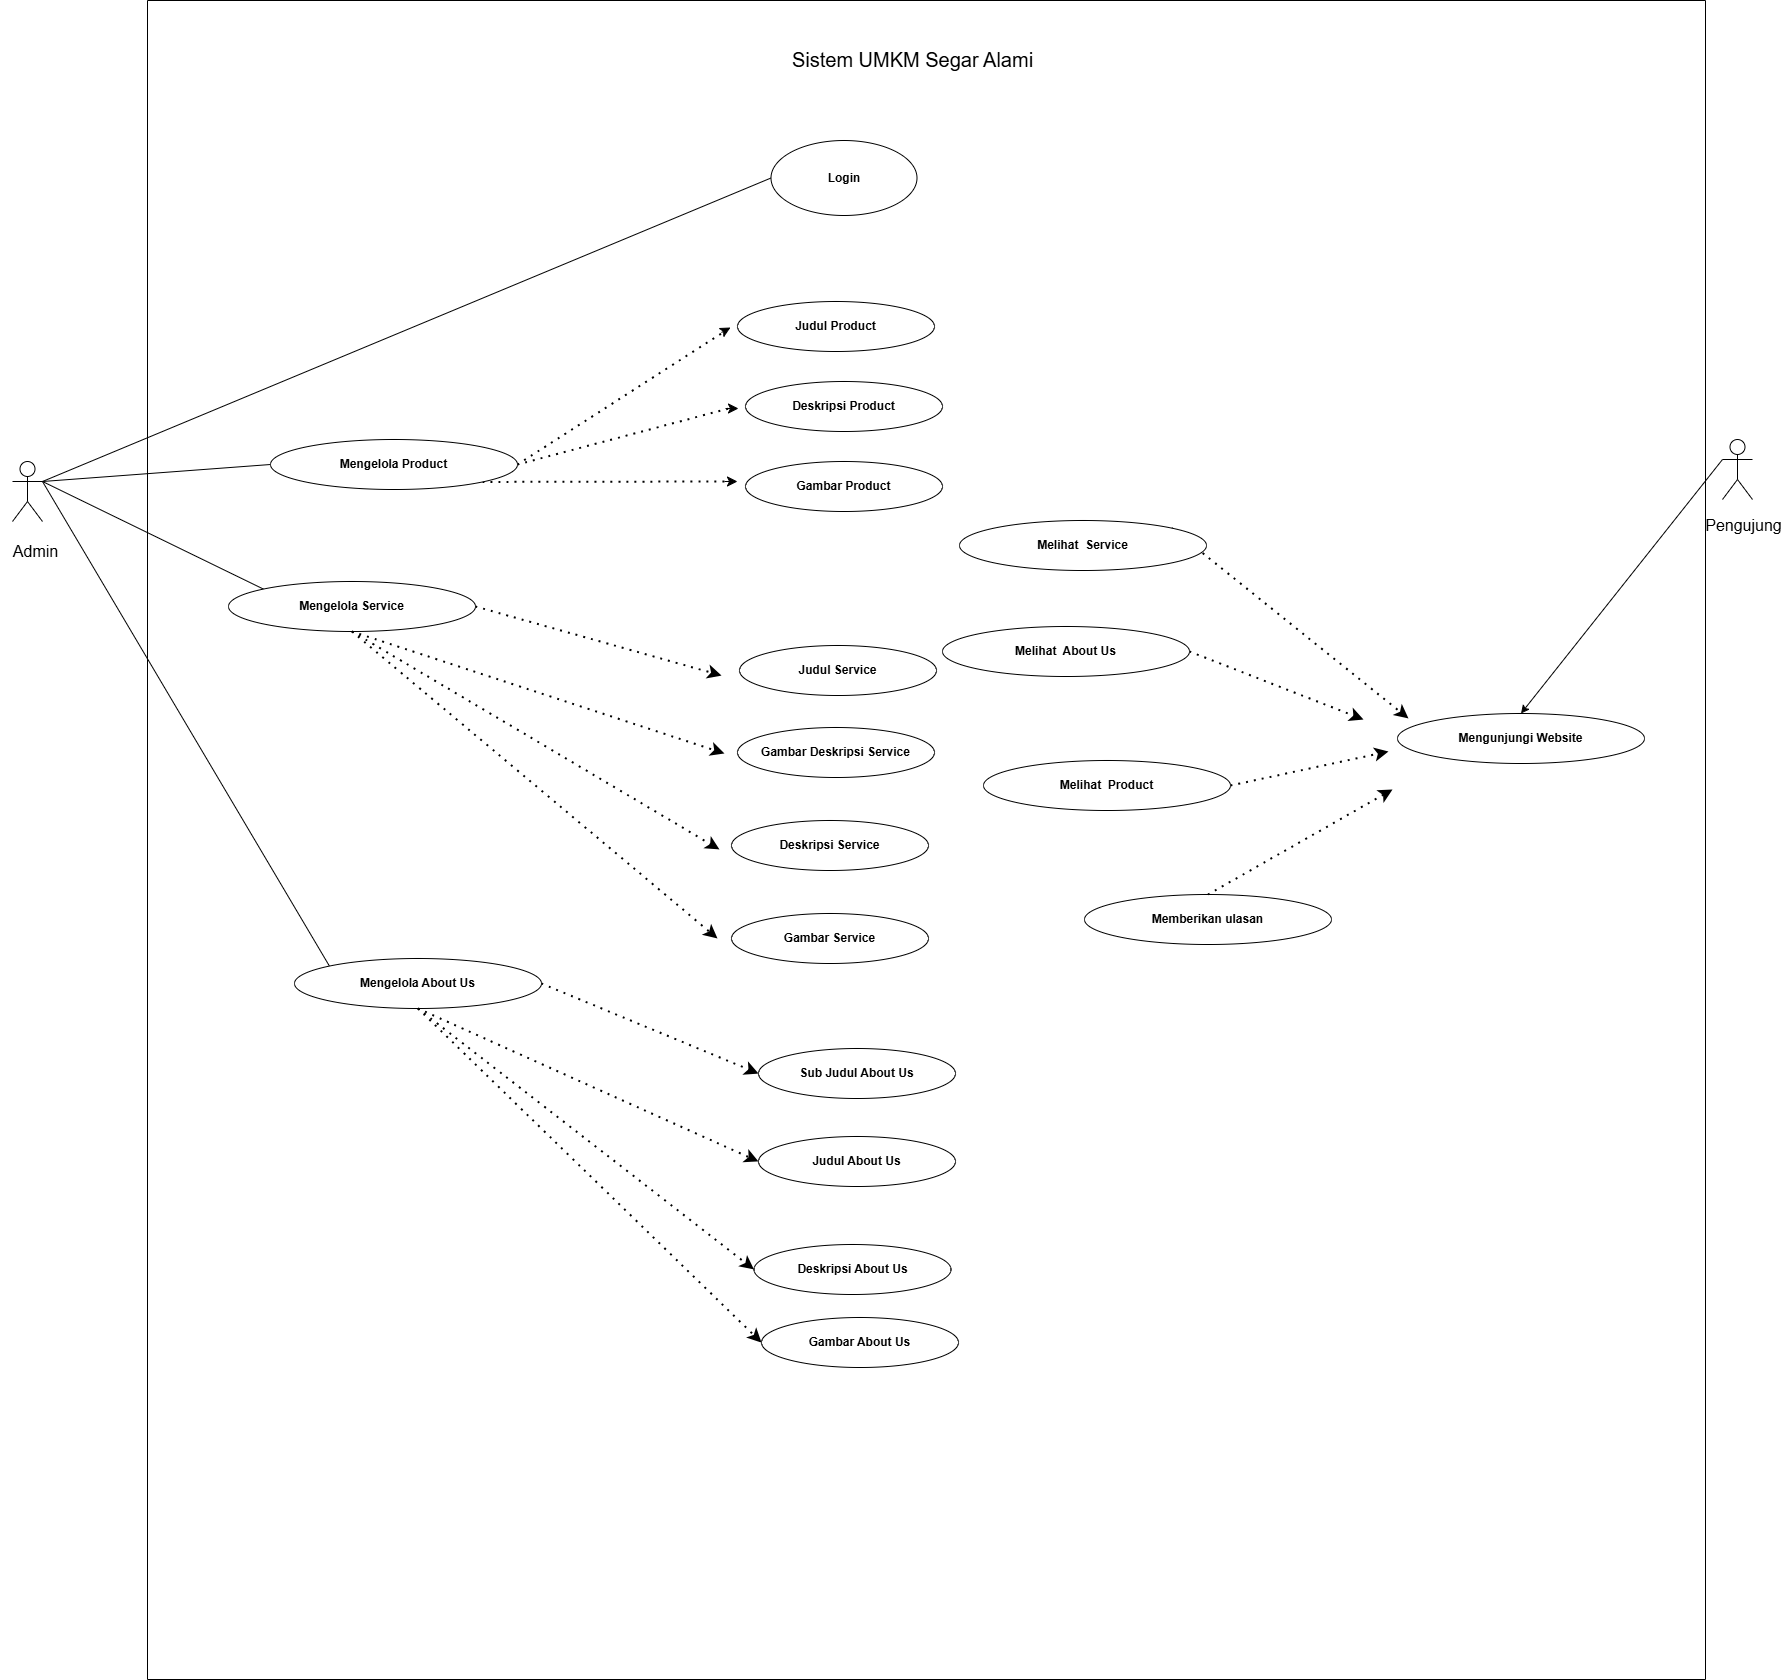

The diagram above was exported from draw.io. Its source (the exported page's mxGraphModel, read from the mxfile embedded in the PNG):
<mxGraphModel dx="2842" dy="2876" grid="0" gridSize="10" guides="1" tooltips="1" connect="1" arrows="1" fold="1" page="0" pageScale="1" pageWidth="850" pageHeight="1100" math="0" shadow="0">
  <root>
    <mxCell id="0" />
    <mxCell id="1" parent="0" />
    <mxCell id="anMM6onFoF7QjdEIGzUh-2" value="" style="shape=umlActor;verticalLabelPosition=bottom;verticalAlign=top;html=1;outlineConnect=0;" parent="1" vertex="1">
      <mxGeometry x="-18.000015258789062" y="-835" width="30" height="60" as="geometry" />
    </mxCell>
    <mxCell id="anMM6onFoF7QjdEIGzUh-3" value="Admin" style="text;html=1;align=center;verticalAlign=middle;resizable=0;points=[];autosize=1;strokeColor=none;fillColor=none;fontSize=16;" parent="1" vertex="1">
      <mxGeometry x="-30.000015258789062" y="-760" width="70" height="30" as="geometry" />
    </mxCell>
    <mxCell id="anMM6onFoF7QjdEIGzUh-4" value="" style="endArrow=none;html=1;rounded=0;fontSize=12;startSize=8;endSize=8;curved=1;entryX=0;entryY=0.5;entryDx=0;entryDy=0;exitX=1;exitY=0.3333333333333333;exitDx=0;exitDy=0;exitPerimeter=0;" parent="1" target="anMM6onFoF7QjdEIGzUh-5" edge="1" source="anMM6onFoF7QjdEIGzUh-2">
      <mxGeometry width="50" height="50" relative="1" as="geometry">
        <mxPoint x="57.99998474121094" y="-868.4200000000001" as="sourcePoint" />
        <mxPoint x="162.99998474121094" y="-868.4200000000001" as="targetPoint" />
      </mxGeometry>
    </mxCell>
    <mxCell id="anMM6onFoF7QjdEIGzUh-6" value="" style="endArrow=none;dashed=1;html=1;dashPattern=1 3;strokeWidth=2;rounded=0;fontSize=12;startSize=8;endSize=8;curved=1;exitX=1;exitY=0.5;exitDx=0;exitDy=0;" parent="1" edge="1" source="anMM6onFoF7QjdEIGzUh-5">
      <mxGeometry width="50" height="50" relative="1" as="geometry">
        <mxPoint x="488" y="-887" as="sourcePoint" />
        <mxPoint x="694" y="-965" as="targetPoint" />
      </mxGeometry>
    </mxCell>
    <mxCell id="anMM6onFoF7QjdEIGzUh-7" value="" style="endArrow=classic;html=1;rounded=0;fontSize=12;startSize=8;endSize=8;curved=1;" parent="1" edge="1">
      <mxGeometry width="50" height="50" relative="1" as="geometry">
        <mxPoint x="691" y="-964" as="sourcePoint" />
        <mxPoint x="700" y="-969" as="targetPoint" />
      </mxGeometry>
    </mxCell>
    <mxCell id="anMM6onFoF7QjdEIGzUh-8" value="&lt;b&gt;Judul Product&lt;/b&gt;" style="ellipse;whiteSpace=wrap;html=1;" parent="1" vertex="1">
      <mxGeometry x="707" y="-995" width="197" height="50" as="geometry" />
    </mxCell>
    <mxCell id="anMM6onFoF7QjdEIGzUh-10" value="" style="endArrow=none;dashed=1;html=1;dashPattern=1 3;strokeWidth=2;rounded=0;fontSize=12;startSize=8;endSize=8;curved=1;exitX=1;exitY=0.5;exitDx=0;exitDy=0;" parent="1" edge="1" source="anMM6onFoF7QjdEIGzUh-5">
      <mxGeometry width="50" height="50" relative="1" as="geometry">
        <mxPoint x="497" y="-860" as="sourcePoint" />
        <mxPoint x="702" y="-889" as="targetPoint" />
      </mxGeometry>
    </mxCell>
    <mxCell id="anMM6onFoF7QjdEIGzUh-11" value="" style="endArrow=classic;html=1;rounded=0;fontSize=12;startSize=8;endSize=8;curved=1;" parent="1" edge="1">
      <mxGeometry width="50" height="50" relative="1" as="geometry">
        <mxPoint x="695" y="-888" as="sourcePoint" />
        <mxPoint x="708" y="-888" as="targetPoint" />
      </mxGeometry>
    </mxCell>
    <mxCell id="anMM6onFoF7QjdEIGzUh-12" value="&lt;b&gt;Deskripsi Product&lt;/b&gt;" style="ellipse;whiteSpace=wrap;html=1;" parent="1" vertex="1">
      <mxGeometry x="715" y="-915" width="197" height="50" as="geometry" />
    </mxCell>
    <mxCell id="anMM6onFoF7QjdEIGzUh-13" value="" style="endArrow=none;dashed=1;html=1;dashPattern=1 3;strokeWidth=2;rounded=0;fontSize=12;startSize=8;endSize=8;curved=1;exitX=1;exitY=1;exitDx=0;exitDy=0;" parent="1" edge="1" source="anMM6onFoF7QjdEIGzUh-5">
      <mxGeometry width="50" height="50" relative="1" as="geometry">
        <mxPoint x="477" y="-844" as="sourcePoint" />
        <mxPoint x="698" y="-815" as="targetPoint" />
      </mxGeometry>
    </mxCell>
    <mxCell id="anMM6onFoF7QjdEIGzUh-14" value="" style="endArrow=classic;html=1;rounded=0;fontSize=12;startSize=8;endSize=8;curved=1;" parent="1" edge="1">
      <mxGeometry width="50" height="50" relative="1" as="geometry">
        <mxPoint x="694" y="-815" as="sourcePoint" />
        <mxPoint x="707" y="-815" as="targetPoint" />
      </mxGeometry>
    </mxCell>
    <mxCell id="anMM6onFoF7QjdEIGzUh-17" value="&lt;b&gt;Gambar Product&lt;/b&gt;" style="ellipse;whiteSpace=wrap;html=1;" parent="1" vertex="1">
      <mxGeometry x="715" y="-835" width="197" height="50" as="geometry" />
    </mxCell>
    <mxCell id="_8PGkeKzZqfTbtw_z3q0-1" value="" style="endArrow=none;html=1;rounded=0;fontSize=12;startSize=8;endSize=8;curved=1;exitX=1;exitY=0.3333333333333333;exitDx=0;exitDy=0;exitPerimeter=0;entryX=0;entryY=0.5;entryDx=0;entryDy=0;" edge="1" parent="1" source="anMM6onFoF7QjdEIGzUh-2" target="_8PGkeKzZqfTbtw_z3q0-2">
      <mxGeometry width="50" height="50" relative="1" as="geometry">
        <mxPoint x="191" y="-1225.42" as="sourcePoint" />
        <mxPoint x="296" y="-1225.42" as="targetPoint" />
      </mxGeometry>
    </mxCell>
    <mxCell id="_8PGkeKzZqfTbtw_z3q0-2" value="&lt;b&gt;Login&lt;/b&gt;" style="ellipse;whiteSpace=wrap;html=1;" vertex="1" parent="1">
      <mxGeometry x="740.5" y="-1156" width="146" height="75" as="geometry" />
    </mxCell>
    <mxCell id="0XRL35P6Al6OvVXufYlV-1" value="" style="endArrow=none;html=1;rounded=0;fontSize=12;startSize=8;endSize=8;curved=1;entryX=0;entryY=0;entryDx=0;entryDy=0;exitX=1;exitY=0.3333333333333333;exitDx=0;exitDy=0;exitPerimeter=0;" edge="1" parent="1" target="0XRL35P6Al6OvVXufYlV-2" source="anMM6onFoF7QjdEIGzUh-2">
      <mxGeometry width="50" height="50" relative="1" as="geometry">
        <mxPoint x="-45" y="-897" as="sourcePoint" />
        <mxPoint x="55.99998474121094" y="-561.4200000000001" as="targetPoint" />
      </mxGeometry>
    </mxCell>
    <mxCell id="0XRL35P6Al6OvVXufYlV-2" value="&lt;b&gt;Mengelola Service&lt;/b&gt;" style="ellipse;whiteSpace=wrap;html=1;" vertex="1" parent="1">
      <mxGeometry x="198" y="-715" width="247" height="50" as="geometry" />
    </mxCell>
    <mxCell id="0XRL35P6Al6OvVXufYlV-3" value="" style="endArrow=classic;dashed=1;html=1;dashPattern=1 3;strokeWidth=2;rounded=0;fontSize=12;startSize=8;endSize=8;curved=1;endFill=1;exitX=1;exitY=0.5;exitDx=0;exitDy=0;" edge="1" parent="1" source="0XRL35P6Al6OvVXufYlV-2">
      <mxGeometry width="50" height="50" relative="1" as="geometry">
        <mxPoint x="381" y="-580" as="sourcePoint" />
        <mxPoint x="691" y="-621" as="targetPoint" />
      </mxGeometry>
    </mxCell>
    <mxCell id="0XRL35P6Al6OvVXufYlV-4" value="&lt;b&gt;Judul Service&lt;/b&gt;" style="ellipse;whiteSpace=wrap;html=1;" vertex="1" parent="1">
      <mxGeometry x="709" y="-651" width="197" height="50" as="geometry" />
    </mxCell>
    <mxCell id="0XRL35P6Al6OvVXufYlV-5" value="" style="endArrow=classic;dashed=1;html=1;dashPattern=1 3;strokeWidth=2;rounded=0;fontSize=12;startSize=8;endSize=8;curved=1;endFill=1;exitX=0.5;exitY=1;exitDx=0;exitDy=0;" edge="1" parent="1" source="0XRL35P6Al6OvVXufYlV-2">
      <mxGeometry width="50" height="50" relative="1" as="geometry">
        <mxPoint x="390" y="-553" as="sourcePoint" />
        <mxPoint x="694" y="-543" as="targetPoint" />
      </mxGeometry>
    </mxCell>
    <mxCell id="0XRL35P6Al6OvVXufYlV-6" value="&lt;b&gt;Gambar Deskripsi Service&lt;/b&gt;" style="ellipse;whiteSpace=wrap;html=1;" vertex="1" parent="1">
      <mxGeometry x="707" y="-569" width="197" height="50" as="geometry" />
    </mxCell>
    <mxCell id="0XRL35P6Al6OvVXufYlV-7" value="" style="endArrow=classic;dashed=1;html=1;dashPattern=1 3;strokeWidth=2;rounded=0;fontSize=12;startSize=8;endSize=8;curved=1;endFill=1;exitX=0.5;exitY=1;exitDx=0;exitDy=0;" edge="1" parent="1" source="0XRL35P6Al6OvVXufYlV-2">
      <mxGeometry width="50" height="50" relative="1" as="geometry">
        <mxPoint x="247" y="-546" as="sourcePoint" />
        <mxPoint x="689" y="-447" as="targetPoint" />
      </mxGeometry>
    </mxCell>
    <mxCell id="0XRL35P6Al6OvVXufYlV-8" value="&lt;b&gt;Deskripsi Service&lt;/b&gt;" style="ellipse;whiteSpace=wrap;html=1;" vertex="1" parent="1">
      <mxGeometry x="701" y="-476" width="197" height="50" as="geometry" />
    </mxCell>
    <mxCell id="0XRL35P6Al6OvVXufYlV-9" value="" style="endArrow=classic;dashed=1;html=1;dashPattern=1 3;strokeWidth=2;rounded=0;fontSize=12;startSize=8;endSize=8;curved=1;endFill=1;exitX=0.5;exitY=1;exitDx=0;exitDy=0;" edge="1" parent="1" source="0XRL35P6Al6OvVXufYlV-2">
      <mxGeometry width="50" height="50" relative="1" as="geometry">
        <mxPoint x="325" y="-532" as="sourcePoint" />
        <mxPoint x="687" y="-358" as="targetPoint" />
      </mxGeometry>
    </mxCell>
    <mxCell id="0XRL35P6Al6OvVXufYlV-10" value="&lt;b&gt;Gambar Service&lt;/b&gt;" style="ellipse;whiteSpace=wrap;html=1;" vertex="1" parent="1">
      <mxGeometry x="701" y="-383" width="197" height="50" as="geometry" />
    </mxCell>
    <mxCell id="0XRL35P6Al6OvVXufYlV-11" value="" style="shape=umlActor;verticalLabelPosition=bottom;verticalAlign=top;html=1;outlineConnect=0;" vertex="1" parent="1">
      <mxGeometry x="1691.999984741211" y="-857" width="30" height="60" as="geometry" />
    </mxCell>
    <mxCell id="0XRL35P6Al6OvVXufYlV-12" value="Pengujung" style="text;html=1;align=center;verticalAlign=middle;resizable=0;points=[];autosize=1;strokeColor=none;fillColor=none;fontSize=16;" vertex="1" parent="1">
      <mxGeometry x="1665.999984741211" y="-787" width="95" height="31" as="geometry" />
    </mxCell>
    <mxCell id="e2fkENC3ZKnNMoP-rlGw-1" value="" style="endArrow=none;html=1;rounded=0;fontSize=12;startSize=8;endSize=8;curved=1;entryX=0;entryY=0;entryDx=0;entryDy=0;exitX=1;exitY=0.3333333333333333;exitDx=0;exitDy=0;exitPerimeter=0;" edge="1" parent="1" target="e2fkENC3ZKnNMoP-rlGw-2" source="anMM6onFoF7QjdEIGzUh-2">
      <mxGeometry width="50" height="50" relative="1" as="geometry">
        <mxPoint x="-89" y="-766" as="sourcePoint" />
        <mxPoint x="162.99998474121094" y="-167.42000000000007" as="targetPoint" />
      </mxGeometry>
    </mxCell>
    <mxCell id="e2fkENC3ZKnNMoP-rlGw-2" value="&lt;b&gt;Mengelola About Us&lt;/b&gt;" style="ellipse;whiteSpace=wrap;html=1;" vertex="1" parent="1">
      <mxGeometry x="264" y="-338" width="247" height="50" as="geometry" />
    </mxCell>
    <mxCell id="e2fkENC3ZKnNMoP-rlGw-3" value="" style="endArrow=classic;dashed=1;html=1;dashPattern=1 3;strokeWidth=2;rounded=0;fontSize=12;startSize=8;endSize=8;curved=1;entryX=0;entryY=0.5;entryDx=0;entryDy=0;exitX=1;exitY=0.5;exitDx=0;exitDy=0;endFill=1;" edge="1" parent="1" source="e2fkENC3ZKnNMoP-rlGw-2" target="e2fkENC3ZKnNMoP-rlGw-4">
      <mxGeometry width="50" height="50" relative="1" as="geometry">
        <mxPoint x="488" y="-186" as="sourcePoint" />
        <mxPoint x="694" y="-264" as="targetPoint" />
      </mxGeometry>
    </mxCell>
    <mxCell id="e2fkENC3ZKnNMoP-rlGw-4" value="&lt;b&gt;Sub Judul About Us&lt;/b&gt;" style="ellipse;whiteSpace=wrap;html=1;" vertex="1" parent="1">
      <mxGeometry x="728" y="-248" width="197" height="50" as="geometry" />
    </mxCell>
    <mxCell id="e2fkENC3ZKnNMoP-rlGw-5" value="" style="endArrow=classic;dashed=1;html=1;dashPattern=1 3;strokeWidth=2;rounded=0;fontSize=12;startSize=8;endSize=8;curved=1;exitX=0.5;exitY=1;exitDx=0;exitDy=0;entryX=0;entryY=0.5;entryDx=0;entryDy=0;endFill=1;" edge="1" parent="1" source="e2fkENC3ZKnNMoP-rlGw-2" target="e2fkENC3ZKnNMoP-rlGw-6">
      <mxGeometry width="50" height="50" relative="1" as="geometry">
        <mxPoint x="497" y="-159" as="sourcePoint" />
        <mxPoint x="702" y="-188" as="targetPoint" />
      </mxGeometry>
    </mxCell>
    <mxCell id="e2fkENC3ZKnNMoP-rlGw-6" value="&lt;b&gt;Judul About Us&lt;/b&gt;" style="ellipse;whiteSpace=wrap;html=1;" vertex="1" parent="1">
      <mxGeometry x="728" y="-160" width="197" height="50" as="geometry" />
    </mxCell>
    <mxCell id="e2fkENC3ZKnNMoP-rlGw-7" value="" style="endArrow=classic;dashed=1;html=1;dashPattern=1 3;strokeWidth=2;rounded=0;fontSize=12;startSize=8;endSize=8;curved=1;exitX=0.5;exitY=1;exitDx=0;exitDy=0;entryX=0;entryY=0.5;entryDx=0;entryDy=0;endFill=1;" edge="1" parent="1" source="e2fkENC3ZKnNMoP-rlGw-2" target="e2fkENC3ZKnNMoP-rlGw-8">
      <mxGeometry width="50" height="50" relative="1" as="geometry">
        <mxPoint x="477" y="-143" as="sourcePoint" />
        <mxPoint x="698" y="-114" as="targetPoint" />
      </mxGeometry>
    </mxCell>
    <mxCell id="e2fkENC3ZKnNMoP-rlGw-8" value="&lt;b&gt;Deskripsi About Us&lt;/b&gt;" style="ellipse;whiteSpace=wrap;html=1;" vertex="1" parent="1">
      <mxGeometry x="723.5" y="-52" width="197" height="50" as="geometry" />
    </mxCell>
    <mxCell id="e2fkENC3ZKnNMoP-rlGw-9" value="" style="endArrow=classic;dashed=1;html=1;dashPattern=1 3;strokeWidth=2;rounded=0;fontSize=12;startSize=8;endSize=8;curved=1;exitX=0.5;exitY=1;exitDx=0;exitDy=0;entryX=0;entryY=0.5;entryDx=0;entryDy=0;endFill=1;" edge="1" parent="1" source="e2fkENC3ZKnNMoP-rlGw-2" target="e2fkENC3ZKnNMoP-rlGw-10">
      <mxGeometry width="50" height="50" relative="1" as="geometry">
        <mxPoint x="432" y="-138" as="sourcePoint" />
        <mxPoint x="690" y="-59" as="targetPoint" />
      </mxGeometry>
    </mxCell>
    <mxCell id="e2fkENC3ZKnNMoP-rlGw-10" value="&lt;b&gt;Gambar About Us&lt;/b&gt;" style="ellipse;whiteSpace=wrap;html=1;" vertex="1" parent="1">
      <mxGeometry x="731" y="21" width="197" height="50" as="geometry" />
    </mxCell>
    <mxCell id="Fw8kEA7vI_IuRCgs5iAB-4" value="&lt;b&gt;Mengunjungi Website&lt;/b&gt;" style="ellipse;whiteSpace=wrap;html=1;" vertex="1" parent="1">
      <mxGeometry x="1367" y="-583" width="247" height="50" as="geometry" />
    </mxCell>
    <mxCell id="Fw8kEA7vI_IuRCgs5iAB-5" value="" style="endArrow=classic;html=1;rounded=0;entryX=0.5;entryY=0;entryDx=0;entryDy=0;exitX=0;exitY=0.3333333333333333;exitDx=0;exitDy=0;exitPerimeter=0;" edge="1" parent="1" source="0XRL35P6Al6OvVXufYlV-11" target="Fw8kEA7vI_IuRCgs5iAB-4">
      <mxGeometry width="50" height="50" relative="1" as="geometry">
        <mxPoint x="624" y="-523" as="sourcePoint" />
        <mxPoint x="674" y="-573" as="targetPoint" />
      </mxGeometry>
    </mxCell>
    <mxCell id="Fw8kEA7vI_IuRCgs5iAB-6" value="" style="endArrow=classic;dashed=1;html=1;dashPattern=1 3;strokeWidth=2;rounded=0;fontSize=12;startSize=8;endSize=8;curved=1;endFill=1;exitX=1;exitY=0;exitDx=0;exitDy=0;" edge="1" parent="1" source="e2fkENC3ZKnNMoP-rlGw-12">
      <mxGeometry width="50" height="50" relative="1" as="geometry">
        <mxPoint x="1163" y="-413" as="sourcePoint" />
        <mxPoint x="1378" y="-578" as="targetPoint" />
      </mxGeometry>
    </mxCell>
    <mxCell id="Fw8kEA7vI_IuRCgs5iAB-7" value="" style="endArrow=classic;dashed=1;html=1;dashPattern=1 3;strokeWidth=2;rounded=0;fontSize=12;startSize=8;endSize=8;curved=1;endFill=1;exitX=1;exitY=0.5;exitDx=0;exitDy=0;" edge="1" parent="1" source="Fw8kEA7vI_IuRCgs5iAB-1">
      <mxGeometry width="50" height="50" relative="1" as="geometry">
        <mxPoint x="1219" y="-717" as="sourcePoint" />
        <mxPoint x="1333" y="-577" as="targetPoint" />
      </mxGeometry>
    </mxCell>
    <mxCell id="Fw8kEA7vI_IuRCgs5iAB-8" value="" style="endArrow=classic;dashed=1;html=1;dashPattern=1 3;strokeWidth=2;rounded=0;fontSize=12;startSize=8;endSize=8;curved=1;endFill=1;exitX=1;exitY=0.5;exitDx=0;exitDy=0;" edge="1" parent="1" source="Fw8kEA7vI_IuRCgs5iAB-2">
      <mxGeometry width="50" height="50" relative="1" as="geometry">
        <mxPoint x="1124" y="-582" as="sourcePoint" />
        <mxPoint x="1358" y="-545" as="targetPoint" />
      </mxGeometry>
    </mxCell>
    <mxCell id="Fw8kEA7vI_IuRCgs5iAB-18" value="" style="swimlane;startSize=0;" vertex="1" parent="1">
      <mxGeometry x="117" y="-1296" width="1558" height="1679" as="geometry" />
    </mxCell>
    <mxCell id="anMM6onFoF7QjdEIGzUh-5" value="&lt;b&gt;Mengelola Product&lt;/b&gt;" style="ellipse;whiteSpace=wrap;html=1;" parent="Fw8kEA7vI_IuRCgs5iAB-18" vertex="1">
      <mxGeometry x="123" y="439" width="247" height="50" as="geometry" />
    </mxCell>
    <mxCell id="Fw8kEA7vI_IuRCgs5iAB-9" value="Sistem UMKM Segar Alami" style="text;html=1;align=center;verticalAlign=middle;resizable=0;points=[];autosize=1;strokeColor=none;fillColor=none;fontSize=20;" vertex="1" parent="Fw8kEA7vI_IuRCgs5iAB-18">
      <mxGeometry x="635" y="41" width="259" height="36" as="geometry" />
    </mxCell>
    <mxCell id="e2fkENC3ZKnNMoP-rlGw-12" value="&lt;b&gt;Melihat&amp;nbsp; Service&lt;/b&gt;" style="ellipse;whiteSpace=wrap;html=1;" vertex="1" parent="Fw8kEA7vI_IuRCgs5iAB-18">
      <mxGeometry x="812" y="520" width="247" height="50" as="geometry" />
    </mxCell>
    <mxCell id="Fw8kEA7vI_IuRCgs5iAB-1" value="&lt;b&gt;Melihat&amp;nbsp; About Us&lt;/b&gt;" style="ellipse;whiteSpace=wrap;html=1;" vertex="1" parent="Fw8kEA7vI_IuRCgs5iAB-18">
      <mxGeometry x="795" y="626" width="247" height="50" as="geometry" />
    </mxCell>
    <mxCell id="Fw8kEA7vI_IuRCgs5iAB-2" value="&lt;b&gt;Melihat&amp;nbsp; Product&lt;/b&gt;" style="ellipse;whiteSpace=wrap;html=1;" vertex="1" parent="Fw8kEA7vI_IuRCgs5iAB-18">
      <mxGeometry x="836" y="760" width="247" height="50" as="geometry" />
    </mxCell>
    <mxCell id="Fw8kEA7vI_IuRCgs5iAB-15" value="&lt;b&gt;Memberikan ulasan&lt;/b&gt;" style="ellipse;whiteSpace=wrap;html=1;" vertex="1" parent="Fw8kEA7vI_IuRCgs5iAB-18">
      <mxGeometry x="937" y="894" width="247" height="50" as="geometry" />
    </mxCell>
    <mxCell id="Fw8kEA7vI_IuRCgs5iAB-16" value="" style="endArrow=classic;dashed=1;html=1;dashPattern=1 3;strokeWidth=2;rounded=0;fontSize=12;startSize=8;endSize=8;curved=1;endFill=1;exitX=0.5;exitY=0;exitDx=0;exitDy=0;" edge="1" parent="1" source="Fw8kEA7vI_IuRCgs5iAB-15">
      <mxGeometry width="50" height="50" relative="1" as="geometry">
        <mxPoint x="1366" y="-231" as="sourcePoint" />
        <mxPoint x="1362" y="-507" as="targetPoint" />
      </mxGeometry>
    </mxCell>
  </root>
</mxGraphModel>